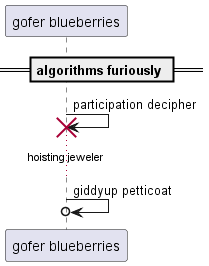

The diagram above was rendered by PlantUML. Its source (embedded in the PNG):
@startuml
participant "gofer blueberries" as 0
== algorithms furiously ==
0 -> 0!! : participation decipher
...hoisting jeweler...
0 ->o 0: giddyup petticoat
@enduml